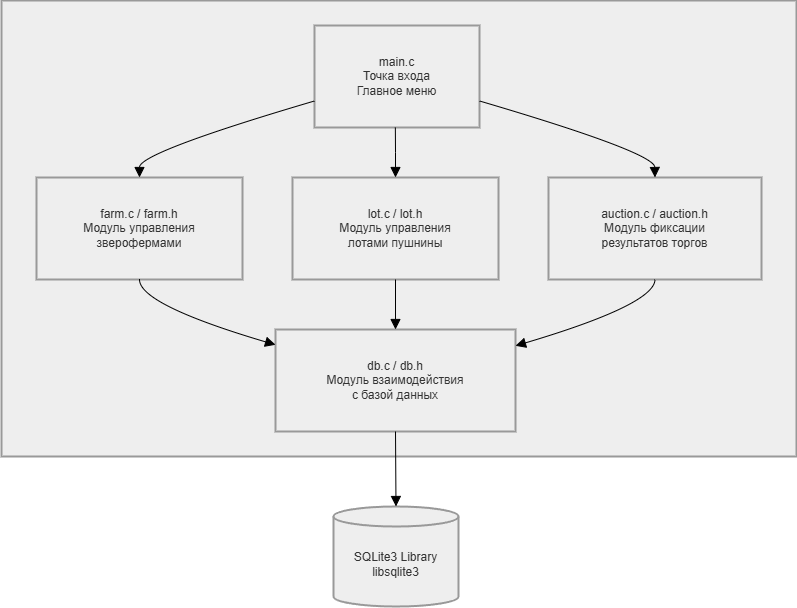

The diagram above was exported from draw.io. Its source (the exported page's mxGraphModel, read from the mxfile embedded in the PNG):
<mxGraphModel dx="1043" dy="982" grid="1" gridSize="10" guides="1" tooltips="1" connect="1" arrows="1" fold="1" page="1" pageScale="1" pageWidth="827" pageHeight="1169" math="0" shadow="0">
  <root>
    <mxCell id="0" />
    <mxCell id="1" parent="0" />
    <mxCell id="ANpj_CnDh1KzO7-zr07q-215" parent="1" style="whiteSpace=wrap;strokeWidth=2;fillColor=light-dark(#eeeeee,#1f2020);strokeColor=light-dark(#999999,#cccccc);fontColor=light-dark(#333333,#cccccc);" value="" vertex="1">
      <mxGeometry height="456" width="795" x="410" y="20" as="geometry" />
    </mxCell>
    <mxCell id="ANpj_CnDh1KzO7-zr07q-216" parent="1" style="whiteSpace=wrap;strokeWidth=2;fillColor=light-dark(#eeeeee,#1f2020);strokeColor=light-dark(#999999,#cccccc);fontColor=light-dark(#333333,#cccccc);" value="main.c&#10;Точка входа&#10;Главное меню" vertex="1">
      <mxGeometry height="102" width="165" x="723" y="45" as="geometry" />
    </mxCell>
    <mxCell id="ANpj_CnDh1KzO7-zr07q-217" parent="1" style="whiteSpace=wrap;strokeWidth=2;fillColor=light-dark(#eeeeee,#1f2020);strokeColor=light-dark(#999999,#cccccc);fontColor=light-dark(#333333,#cccccc);" value="farm.c / farm.h&#10;Модуль управления&#10;зверофермами" vertex="1">
      <mxGeometry height="102" width="206" x="445" y="197" as="geometry" />
    </mxCell>
    <mxCell id="ANpj_CnDh1KzO7-zr07q-218" parent="1" style="whiteSpace=wrap;strokeWidth=2;fillColor=light-dark(#eeeeee,#1f2020);strokeColor=light-dark(#999999,#cccccc);fontColor=light-dark(#333333,#cccccc);" value="lot.c / lot.h&#10;Модуль управления&#10;лотами пушнины" vertex="1">
      <mxGeometry height="102" width="206" x="701" y="197" as="geometry" />
    </mxCell>
    <mxCell id="ANpj_CnDh1KzO7-zr07q-219" parent="1" style="whiteSpace=wrap;strokeWidth=2;fillColor=light-dark(#eeeeee,#1f2020);strokeColor=light-dark(#999999,#cccccc);fontColor=light-dark(#333333,#cccccc);" value="auction.c / auction.h&#10;Модуль фиксации&#10;результатов торгов" vertex="1">
      <mxGeometry height="102" width="213" x="957" y="197" as="geometry" />
    </mxCell>
    <mxCell id="ANpj_CnDh1KzO7-zr07q-220" parent="1" style="whiteSpace=wrap;strokeWidth=2;fillColor=light-dark(#eeeeee,#1f2020);strokeColor=light-dark(#999999,#cccccc);fontColor=light-dark(#333333,#cccccc);" value="db.c / db.h&#10;Модуль взаимодействия&#10;с базой данных" vertex="1">
      <mxGeometry height="102" width="240" x="684" y="349" as="geometry" />
    </mxCell>
    <mxCell id="ANpj_CnDh1KzO7-zr07q-221" parent="1" style="shape=cylinder3;boundedLbl=1;backgroundOutline=1;size=10;strokeWidth=2;whiteSpace=wrap;fillColor=light-dark(#eeeeee,#1f2020);strokeColor=light-dark(#999999,#cccccc);fontColor=light-dark(#333333,#cccccc);" value="SQLite3 Library&#10;libsqlite3" vertex="1">
      <mxGeometry height="100" width="125" x="742" y="526" as="geometry" />
    </mxCell>
    <mxCell id="ANpj_CnDh1KzO7-zr07q-222" edge="1" parent="1" source="ANpj_CnDh1KzO7-zr07q-216" style="curved=1;startArrow=none;endArrow=block;exitX=0;exitY=0.74;entryX=0.5;entryY=0;rounded=0;fontSize=12;startSize=8;endSize=8;" target="ANpj_CnDh1KzO7-zr07q-217" value="">
      <mxGeometry relative="1" as="geometry">
        <Array as="points">
          <mxPoint x="548" y="172" />
        </Array>
      </mxGeometry>
    </mxCell>
    <mxCell id="ANpj_CnDh1KzO7-zr07q-223" edge="1" parent="1" source="ANpj_CnDh1KzO7-zr07q-216" style="curved=1;startArrow=none;endArrow=block;exitX=0.49;exitY=1;entryX=0.5;entryY=0;rounded=0;fontSize=12;startSize=8;endSize=8;" target="ANpj_CnDh1KzO7-zr07q-218" value="">
      <mxGeometry relative="1" as="geometry">
        <Array as="points">
          <mxPoint x="804" y="172" />
        </Array>
      </mxGeometry>
    </mxCell>
    <mxCell id="ANpj_CnDh1KzO7-zr07q-224" edge="1" parent="1" source="ANpj_CnDh1KzO7-zr07q-216" style="curved=1;startArrow=none;endArrow=block;exitX=1;exitY=0.74;entryX=0.5;entryY=0;rounded=0;fontSize=12;startSize=8;endSize=8;" target="ANpj_CnDh1KzO7-zr07q-219" value="">
      <mxGeometry relative="1" as="geometry">
        <Array as="points">
          <mxPoint x="1063" y="172" />
        </Array>
      </mxGeometry>
    </mxCell>
    <mxCell id="ANpj_CnDh1KzO7-zr07q-225" edge="1" parent="1" source="ANpj_CnDh1KzO7-zr07q-217" style="curved=1;startArrow=none;endArrow=block;exitX=0.5;exitY=1;entryX=0;entryY=0.15;rounded=0;fontSize=12;startSize=8;endSize=8;" target="ANpj_CnDh1KzO7-zr07q-220" value="">
      <mxGeometry relative="1" as="geometry">
        <Array as="points">
          <mxPoint x="548" y="324" />
        </Array>
      </mxGeometry>
    </mxCell>
    <mxCell id="ANpj_CnDh1KzO7-zr07q-226" edge="1" parent="1" source="ANpj_CnDh1KzO7-zr07q-218" style="curved=1;startArrow=none;endArrow=block;exitX=0.5;exitY=1;entryX=0.5;entryY=0;rounded=0;fontSize=12;startSize=8;endSize=8;" target="ANpj_CnDh1KzO7-zr07q-220" value="">
      <mxGeometry relative="1" as="geometry">
        <Array as="points" />
      </mxGeometry>
    </mxCell>
    <mxCell id="ANpj_CnDh1KzO7-zr07q-227" edge="1" parent="1" source="ANpj_CnDh1KzO7-zr07q-219" style="curved=1;startArrow=none;endArrow=block;exitX=0.5;exitY=1;entryX=1;entryY=0.16;rounded=0;fontSize=12;startSize=8;endSize=8;" target="ANpj_CnDh1KzO7-zr07q-220" value="">
      <mxGeometry relative="1" as="geometry">
        <Array as="points">
          <mxPoint x="1063" y="324" />
        </Array>
      </mxGeometry>
    </mxCell>
    <mxCell id="ANpj_CnDh1KzO7-zr07q-228" edge="1" parent="1" source="ANpj_CnDh1KzO7-zr07q-220" style="curved=1;startArrow=none;endArrow=block;exitX=0.5;exitY=1;entryX=0.5;entryY=0;rounded=0;fontSize=12;startSize=8;endSize=8;" target="ANpj_CnDh1KzO7-zr07q-221" value="">
      <mxGeometry relative="1" as="geometry">
        <Array as="points" />
      </mxGeometry>
    </mxCell>
  </root>
</mxGraphModel>